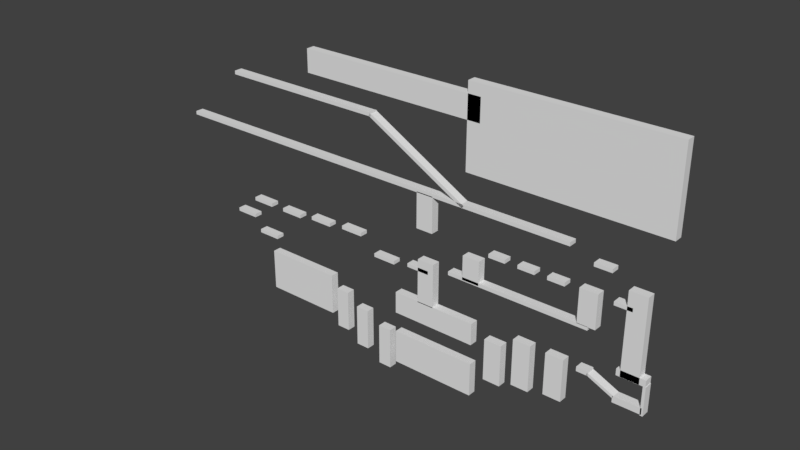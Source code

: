 # Source: level1_test1.blend  (saved by Blender 2.79.0; exported with 4.5.12 LTS)
import bpy
from mathutils import Matrix  # noqa: F401  (used for matrix-valued properties, if any)

bpy.ops.wm.read_factory_settings(use_empty=True)
scene = bpy.context.scene
scene.name = 'Scene'

# ---- collections
col_collection_1 = bpy.data.collections.new('Collection 1'); scene.collection.children.link(col_collection_1)

# ---- world
world_world = bpy.data.worlds.new('World'); scene.world = world_world
world_world.color = (0.05088, 0.05088, 0.05088)
world_world.use_sun_shadow = False
world_world.sun_shadow_jitter_overblur = 0.0
world_world.cycles.sampling_method = 'MANUAL'

# ---- meshes
me_cube_001 = bpy.data.meshes.new('Cube.001')
me_cube_001.from_pydata([(-1.0, -1.0, -1.0), (-1.0, -1.0, 1.0), (-1.0, 1.0, -1.0), (-1.0, 1.0, 1.0), (1.0, -1.0, -1.0), (1.0, -1.0, 1.0), (1.0, 1.0, -1.0), (1.0, 1.0, 1.0)], [], [(0, 1, 3, 2), (2, 3, 7, 6), (6, 7, 5, 4), (4, 5, 1, 0), (2, 6, 4, 0), (7, 3, 1, 5)])
me_cube_001.use_remesh_preserve_volume = False
me_cube_001.use_remesh_preserve_attributes = False
me_cube_001.use_mirror_vertex_groups = False
me_cube_001.update()
me_cube_002 = bpy.data.meshes.new('Cube.002')
me_cube_002.from_pydata([(-1.0, -1.0, -1.0), (-1.0, -1.0, 1.0), (-1.0, 1.0, -1.0), (-1.0, 1.0, 1.0), (1.0, -1.0, -1.0), (1.0, -1.0, 1.0), (1.0, 1.0, -1.0), (1.0, 1.0, 1.0)], [], [(0, 1, 3, 2), (2, 3, 7, 6), (6, 7, 5, 4), (4, 5, 1, 0), (2, 6, 4, 0), (7, 3, 1, 5)])
me_cube_002.use_remesh_preserve_volume = False
me_cube_002.use_remesh_preserve_attributes = False
me_cube_002.use_mirror_vertex_groups = False
me_cube_002.update()
me_cube_003 = bpy.data.meshes.new('Cube.003')
me_cube_003.from_pydata([(-1.0, -1.0, -1.0), (-1.0, -1.0, 1.0), (-1.0, 1.0, -1.0), (-1.0, 1.0, 1.0), (1.0, -1.0, -1.0), (1.0, -1.0, 1.0), (1.0, 1.0, -1.0), (1.0, 1.0, 1.0)], [], [(0, 1, 3, 2), (2, 3, 7, 6), (6, 7, 5, 4), (4, 5, 1, 0), (2, 6, 4, 0), (7, 3, 1, 5)])
me_cube_003.use_remesh_preserve_volume = False
me_cube_003.use_remesh_preserve_attributes = False
me_cube_003.use_mirror_vertex_groups = False
me_cube_003.update()
me_cube_004 = bpy.data.meshes.new('Cube.004')
me_cube_004.from_pydata([(-1.0, -1.0, -1.0), (-1.0, -1.0, 1.0), (-1.0, 1.0, -1.0), (-1.0, 1.0, 1.0), (1.0, -1.0, -1.0), (1.0, -1.0, 1.0), (1.0, 1.0, -1.0), (1.0, 1.0, 1.0)], [], [(0, 1, 3, 2), (2, 3, 7, 6), (6, 7, 5, 4), (4, 5, 1, 0), (2, 6, 4, 0), (7, 3, 1, 5)])
me_cube_004.use_remesh_preserve_volume = False
me_cube_004.use_remesh_preserve_attributes = False
me_cube_004.use_mirror_vertex_groups = False
me_cube_004.update()
me_cube_005 = bpy.data.meshes.new('Cube.005')
me_cube_005.from_pydata([(-1.0, -1.0, -1.0), (-1.0, -1.0, 1.0), (-1.0, 1.0, -1.0), (-1.0, 1.0, 1.0), (1.0, -1.0, -1.0), (1.0, -1.0, 1.0), (1.0, 1.0, -1.0), (1.0, 1.0, 1.0)], [], [(0, 1, 3, 2), (2, 3, 7, 6), (6, 7, 5, 4), (4, 5, 1, 0), (2, 6, 4, 0), (7, 3, 1, 5)])
me_cube_005.use_remesh_preserve_volume = False
me_cube_005.use_remesh_preserve_attributes = False
me_cube_005.use_mirror_vertex_groups = False
me_cube_005.update()
me_cube_006 = bpy.data.meshes.new('Cube.006')
me_cube_006.from_pydata([(-1.0, -1.0, -1.0), (-1.0, -1.0, 1.0), (-1.0, 1.0, -1.0), (-1.0, 1.0, 1.0), (1.0, -1.0, -1.0), (1.0, -1.0, 1.0), (1.0, 1.0, -1.0), (1.0, 1.0, 1.0)], [], [(0, 1, 3, 2), (2, 3, 7, 6), (6, 7, 5, 4), (4, 5, 1, 0), (2, 6, 4, 0), (7, 3, 1, 5)])
me_cube_006.use_remesh_preserve_volume = False
me_cube_006.use_remesh_preserve_attributes = False
me_cube_006.use_mirror_vertex_groups = False
me_cube_006.update()
me_cube_007 = bpy.data.meshes.new('Cube.007')
me_cube_007.from_pydata([(-1.0, -1.0, -1.0), (-1.0, -1.0, 1.0), (-1.0, 1.0, -1.0), (-1.0, 1.0, 1.0), (1.0, -1.0, -1.0), (1.0, -1.0, 1.0), (1.0, 1.0, -1.0), (1.0, 1.0, 1.0)], [], [(0, 1, 3, 2), (2, 3, 7, 6), (6, 7, 5, 4), (4, 5, 1, 0), (2, 6, 4, 0), (7, 3, 1, 5)])
me_cube_007.use_remesh_preserve_volume = False
me_cube_007.use_remesh_preserve_attributes = False
me_cube_007.use_mirror_vertex_groups = False
me_cube_007.update()
me_cube_008 = bpy.data.meshes.new('Cube.008')
me_cube_008.from_pydata([(-1.0, -1.0, -1.0), (-1.0, -1.0, 1.0), (-1.0, 1.0, -1.0), (-1.0, 1.0, 1.0), (1.0, -1.0, -1.0), (1.0, -1.0, 1.0), (1.0, 1.0, -1.0), (1.0, 1.0, 1.0)], [], [(0, 1, 3, 2), (2, 3, 7, 6), (6, 7, 5, 4), (4, 5, 1, 0), (2, 6, 4, 0), (7, 3, 1, 5)])
me_cube_008.use_remesh_preserve_volume = False
me_cube_008.use_remesh_preserve_attributes = False
me_cube_008.use_mirror_vertex_groups = False
me_cube_008.update()
me_cube_009 = bpy.data.meshes.new('Cube.009')
me_cube_009.from_pydata([(-1.0, -1.0, -1.0), (-1.0, -1.0, 1.0), (-1.0, 1.0, -1.0), (-1.0, 1.0, 1.0), (1.0, -1.0, -1.0), (1.0, -1.0, 1.0), (1.0, 1.0, -1.0), (1.0, 1.0, 1.0)], [], [(0, 1, 3, 2), (2, 3, 7, 6), (6, 7, 5, 4), (4, 5, 1, 0), (2, 6, 4, 0), (7, 3, 1, 5)])
me_cube_009.use_remesh_preserve_volume = False
me_cube_009.use_remesh_preserve_attributes = False
me_cube_009.use_mirror_vertex_groups = False
me_cube_009.update()
me_cube_011 = bpy.data.meshes.new('Cube.011')
me_cube_011.from_pydata([(-1.0, -1.0, -1.0), (-1.0, -1.0, 1.0), (-1.0, 1.0, -1.0), (-1.0, 1.0, 1.0), (1.0, -1.0, -1.0), (1.0, -1.0, 1.0), (1.0, 1.0, -1.0), (1.0, 1.0, 1.0)], [], [(0, 1, 3, 2), (2, 3, 7, 6), (6, 7, 5, 4), (4, 5, 1, 0), (2, 6, 4, 0), (7, 3, 1, 5)])
me_cube_011.use_remesh_preserve_volume = False
me_cube_011.use_remesh_preserve_attributes = False
me_cube_011.use_mirror_vertex_groups = False
me_cube_011.update()
me_cube_013 = bpy.data.meshes.new('Cube.013')
me_cube_013.from_pydata([(-1.0, -1.0, -1.0), (-1.0, -1.0, 1.0), (-1.0, 1.0, -1.0), (-1.0, 1.0, 1.0), (1.0, -1.0, -1.0), (1.0, -1.0, 1.0), (1.0, 1.0, -1.0), (1.0, 1.0, 1.0)], [], [(0, 1, 3, 2), (2, 3, 7, 6), (6, 7, 5, 4), (4, 5, 1, 0), (2, 6, 4, 0), (7, 3, 1, 5)])
me_cube_013.use_remesh_preserve_volume = False
me_cube_013.use_remesh_preserve_attributes = False
me_cube_013.use_mirror_vertex_groups = False
me_cube_013.update()
me_cube_014 = bpy.data.meshes.new('Cube.014')
me_cube_014.from_pydata([(-1.0, -1.0, -1.0), (-1.0, -1.0, 1.0), (-1.0, 1.0, -1.0), (-1.0, 1.0, 1.0), (1.0, -1.0, -1.0), (1.0, -1.0, 1.0), (1.0, 1.0, -1.0), (1.0, 1.0, 1.0)], [], [(0, 1, 3, 2), (2, 3, 7, 6), (6, 7, 5, 4), (4, 5, 1, 0), (2, 6, 4, 0), (7, 3, 1, 5)])
me_cube_014.use_remesh_preserve_volume = False
me_cube_014.use_remesh_preserve_attributes = False
me_cube_014.use_mirror_vertex_groups = False
me_cube_014.update()
me_cube_015 = bpy.data.meshes.new('Cube.015')
me_cube_015.from_pydata([(-1.0, -1.0, -1.0), (-1.0, -1.0, 1.0), (-1.0, 1.0, -1.0), (-1.0, 1.0, 1.0), (1.0, -1.0, -1.0), (1.0, -1.0, 1.0), (1.0, 1.0, -1.0), (1.0, 1.0, 1.0)], [], [(0, 1, 3, 2), (2, 3, 7, 6), (6, 7, 5, 4), (4, 5, 1, 0), (2, 6, 4, 0), (7, 3, 1, 5)])
me_cube_015.use_remesh_preserve_volume = False
me_cube_015.use_remesh_preserve_attributes = False
me_cube_015.use_mirror_vertex_groups = False
me_cube_015.update()
me_cube_016 = bpy.data.meshes.new('Cube.016')
me_cube_016.from_pydata([(-1.0, -1.0, -1.0), (-1.0, -1.0, 1.0), (-1.0, 1.0, -1.0), (-1.0, 1.0, 1.0), (1.0, -1.0, -1.0), (1.0, -1.0, 1.0), (1.0, 1.0, -1.0), (1.0, 1.0, 1.0)], [], [(0, 1, 3, 2), (2, 3, 7, 6), (6, 7, 5, 4), (4, 5, 1, 0), (2, 6, 4, 0), (7, 3, 1, 5)])
me_cube_016.use_remesh_preserve_volume = False
me_cube_016.use_remesh_preserve_attributes = False
me_cube_016.use_mirror_vertex_groups = False
me_cube_016.update()
me_cube_018 = bpy.data.meshes.new('Cube.018')
me_cube_018.from_pydata([(-1.0, -1.0, -1.0), (-1.0, -1.0, 1.0), (-1.0, 1.0, -1.0), (-1.0, 1.0, 1.0), (1.0, -1.0, -1.0), (1.0, -1.0, 1.0), (1.0, 1.0, -1.0), (1.0, 1.0, 1.0)], [], [(0, 1, 3, 2), (2, 3, 7, 6), (6, 7, 5, 4), (4, 5, 1, 0), (2, 6, 4, 0), (7, 3, 1, 5)])
me_cube_018.use_remesh_preserve_volume = False
me_cube_018.use_remesh_preserve_attributes = False
me_cube_018.use_mirror_vertex_groups = False
me_cube_018.update()
me_cube_019 = bpy.data.meshes.new('Cube.019')
me_cube_019.from_pydata([(-1.0, -1.0, -1.0), (-1.0, -1.0, 1.0), (-1.0, 1.0, -1.0), (-1.0, 1.0, 1.0), (1.0, -1.0, -1.0), (1.0, -1.0, 1.0), (1.0, 1.0, -1.0), (1.0, 1.0, 1.0)], [], [(0, 1, 3, 2), (2, 3, 7, 6), (6, 7, 5, 4), (4, 5, 1, 0), (2, 6, 4, 0), (7, 3, 1, 5)])
me_cube_019.use_remesh_preserve_volume = False
me_cube_019.use_remesh_preserve_attributes = False
me_cube_019.use_mirror_vertex_groups = False
me_cube_019.update()
me_cube_020 = bpy.data.meshes.new('Cube.020')
me_cube_020.from_pydata([(-1.0, -1.0, -1.0), (-1.0, -1.0, 1.0), (-1.0, 1.0, -1.0), (-1.0, 1.0, 1.0), (1.0, -1.0, -1.0), (1.0, -1.0, 1.0), (1.0, 1.0, -1.0), (1.0, 1.0, 1.0)], [], [(0, 1, 3, 2), (2, 3, 7, 6), (6, 7, 5, 4), (4, 5, 1, 0), (2, 6, 4, 0), (7, 3, 1, 5)])
me_cube_020.use_remesh_preserve_volume = False
me_cube_020.use_remesh_preserve_attributes = False
me_cube_020.use_mirror_vertex_groups = False
me_cube_020.update()
me_cube_021 = bpy.data.meshes.new('Cube.021')
me_cube_021.from_pydata([(-1.0, -1.0, -1.0), (-1.0, -1.0, 1.0), (-1.0, 1.0, -1.0), (-1.0, 1.0, 1.0), (1.0, -1.0, -1.0), (1.0, -1.0, 1.0), (1.0, 1.0, -1.0), (1.0, 1.0, 1.0)], [], [(0, 1, 3, 2), (2, 3, 7, 6), (6, 7, 5, 4), (4, 5, 1, 0), (2, 6, 4, 0), (7, 3, 1, 5)])
me_cube_021.use_remesh_preserve_volume = False
me_cube_021.use_remesh_preserve_attributes = False
me_cube_021.use_mirror_vertex_groups = False
me_cube_021.update()
me_cube_022 = bpy.data.meshes.new('Cube.022')
me_cube_022.from_pydata([(-1.0, -1.0, -1.0), (-1.0, -1.0, 1.0), (-1.0, 1.0, -1.0), (-1.0, 1.0, 1.0), (1.0, -1.0, -1.0), (1.0, -1.0, 1.0), (1.0, 1.0, -1.0), (1.0, 1.0, 1.0)], [], [(0, 1, 3, 2), (2, 3, 7, 6), (6, 7, 5, 4), (4, 5, 1, 0), (2, 6, 4, 0), (7, 3, 1, 5)])
me_cube_022.use_remesh_preserve_volume = False
me_cube_022.use_remesh_preserve_attributes = False
me_cube_022.use_mirror_vertex_groups = False
me_cube_022.update()
me_cube_023 = bpy.data.meshes.new('Cube.023')
me_cube_023.from_pydata([(-1.0, -1.0, -1.0), (-1.0, -1.0, 1.0), (-1.0, 1.0, -1.0), (-1.0, 1.0, 1.0), (1.0, -1.0, -1.0), (1.0, -1.0, 1.0), (1.0, 1.0, -1.0), (1.0, 1.0, 1.0)], [], [(0, 1, 3, 2), (2, 3, 7, 6), (6, 7, 5, 4), (4, 5, 1, 0), (2, 6, 4, 0), (7, 3, 1, 5)])
me_cube_023.use_remesh_preserve_volume = False
me_cube_023.use_remesh_preserve_attributes = False
me_cube_023.use_mirror_vertex_groups = False
me_cube_023.update()
me_cube_024 = bpy.data.meshes.new('Cube.024')
me_cube_024.from_pydata([(-1.0, -1.0, -1.0), (-1.0, -1.0, 1.0), (-1.0, 1.0, -1.0), (-1.0, 1.0, 1.0), (1.0, -1.0, -1.0), (1.0, -1.0, 1.0), (1.0, 1.0, -1.0), (1.0, 1.0, 1.0)], [], [(0, 1, 3, 2), (2, 3, 7, 6), (6, 7, 5, 4), (4, 5, 1, 0), (2, 6, 4, 0), (7, 3, 1, 5)])
me_cube_024.use_remesh_preserve_volume = False
me_cube_024.use_remesh_preserve_attributes = False
me_cube_024.use_mirror_vertex_groups = False
me_cube_024.update()
me_cube_025 = bpy.data.meshes.new('Cube.025')
me_cube_025.from_pydata([(-1.0, -1.0, -1.0), (-1.0, -1.0, 1.0), (-1.0, 1.0, -1.0), (-1.0, 1.0, 1.0), (1.0, -1.0, -1.0), (1.0, -1.0, 1.0), (1.0, 1.0, -1.0), (1.0, 1.0, 1.0)], [], [(0, 1, 3, 2), (2, 3, 7, 6), (6, 7, 5, 4), (4, 5, 1, 0), (2, 6, 4, 0), (7, 3, 1, 5)])
me_cube_025.use_remesh_preserve_volume = False
me_cube_025.use_remesh_preserve_attributes = False
me_cube_025.use_mirror_vertex_groups = False
me_cube_025.update()
me_cube_026 = bpy.data.meshes.new('Cube.026')
me_cube_026.from_pydata([(-1.0, -1.0, -1.0), (-1.0, -1.0, 1.0), (-1.0, 1.0, -1.0), (-1.0, 1.0, 1.0), (1.0, -1.0, -1.0), (1.0, -1.0, 1.0), (1.0, 1.0, -1.0), (1.0, 1.0, 1.0)], [], [(0, 1, 3, 2), (2, 3, 7, 6), (6, 7, 5, 4), (4, 5, 1, 0), (2, 6, 4, 0), (7, 3, 1, 5)])
me_cube_026.use_remesh_preserve_volume = False
me_cube_026.use_remesh_preserve_attributes = False
me_cube_026.use_mirror_vertex_groups = False
me_cube_026.update()
me_cube_027 = bpy.data.meshes.new('Cube.027')
me_cube_027.from_pydata([(-1.0, -1.0, -1.0), (-1.0, -1.0, 1.0), (-1.0, 1.0, -1.0), (-1.0, 1.0, 1.0), (1.0, -1.0, -1.0), (1.0, -1.0, 1.0), (1.0, 1.0, -1.0), (1.0, 1.0, 1.0)], [], [(0, 1, 3, 2), (2, 3, 7, 6), (6, 7, 5, 4), (4, 5, 1, 0), (2, 6, 4, 0), (7, 3, 1, 5)])
me_cube_027.use_remesh_preserve_volume = False
me_cube_027.use_remesh_preserve_attributes = False
me_cube_027.use_mirror_vertex_groups = False
me_cube_027.update()
me_cube_028 = bpy.data.meshes.new('Cube.028')
me_cube_028.from_pydata([(-1.0, -1.0, -1.0), (-1.0, -1.0, 1.0), (-1.0, 1.0, -1.0), (-1.0, 1.0, 1.0), (1.0, -1.0, -1.0), (1.0, -1.0, 1.0), (1.0, 1.0, -1.0), (1.0, 1.0, 1.0)], [], [(0, 1, 3, 2), (2, 3, 7, 6), (6, 7, 5, 4), (4, 5, 1, 0), (2, 6, 4, 0), (7, 3, 1, 5)])
me_cube_028.use_remesh_preserve_volume = False
me_cube_028.use_remesh_preserve_attributes = False
me_cube_028.use_mirror_vertex_groups = False
me_cube_028.update()
me_cube_029 = bpy.data.meshes.new('Cube.029')
me_cube_029.from_pydata([(-1.0, -1.0, -1.0), (-1.0, -1.0, 1.0), (-1.0, 1.0, -1.0), (-1.0, 1.0, 1.0), (1.0, -1.0, -1.0), (1.0, -1.0, 1.0), (1.0, 1.0, -1.0), (1.0, 1.0, 1.0)], [], [(0, 1, 3, 2), (2, 3, 7, 6), (6, 7, 5, 4), (4, 5, 1, 0), (2, 6, 4, 0), (7, 3, 1, 5)])
me_cube_029.use_remesh_preserve_volume = False
me_cube_029.use_remesh_preserve_attributes = False
me_cube_029.use_mirror_vertex_groups = False
me_cube_029.update()
me_cube_030 = bpy.data.meshes.new('Cube.030')
me_cube_030.from_pydata([(-1.0, -1.0, -1.0), (-1.0, -1.0, 1.0), (-1.0, 1.0, -1.0), (-1.0, 1.0, 1.0), (1.0, -1.0, -1.0), (1.0, -1.0, 1.0), (1.0, 1.0, -1.0), (1.0, 1.0, 1.0)], [], [(0, 1, 3, 2), (2, 3, 7, 6), (6, 7, 5, 4), (4, 5, 1, 0), (2, 6, 4, 0), (7, 3, 1, 5)])
me_cube_030.use_remesh_preserve_volume = False
me_cube_030.use_remesh_preserve_attributes = False
me_cube_030.use_mirror_vertex_groups = False
me_cube_030.update()
me_cube_031 = bpy.data.meshes.new('Cube.031')
me_cube_031.from_pydata([(-1.0, -1.0, -1.0), (-1.0, -1.0, 1.0), (-1.0, 1.0, -1.0), (-1.0, 1.0, 1.0), (1.0, -1.0, -1.0), (1.0, -1.0, 1.0), (1.0, 1.0, -1.0), (1.0, 1.0, 1.0)], [], [(0, 1, 3, 2), (2, 3, 7, 6), (6, 7, 5, 4), (4, 5, 1, 0), (2, 6, 4, 0), (7, 3, 1, 5)])
me_cube_031.use_remesh_preserve_volume = False
me_cube_031.use_remesh_preserve_attributes = False
me_cube_031.use_mirror_vertex_groups = False
me_cube_031.update()
me_cube_032 = bpy.data.meshes.new('Cube.032')
me_cube_032.from_pydata([(-1.0, -1.0, -1.0), (-1.0, -1.0, 1.0), (-1.0, 1.0, -1.0), (-1.0, 1.0, 1.0), (1.0, -1.0, -1.0), (1.0, -1.0, 1.0), (1.0, 1.0, -1.0), (1.0, 1.0, 1.0)], [], [(0, 1, 3, 2), (2, 3, 7, 6), (6, 7, 5, 4), (4, 5, 1, 0), (2, 6, 4, 0), (7, 3, 1, 5)])
me_cube_032.use_remesh_preserve_volume = False
me_cube_032.use_remesh_preserve_attributes = False
me_cube_032.use_mirror_vertex_groups = False
me_cube_032.update()
me_cube_033 = bpy.data.meshes.new('Cube.033')
me_cube_033.from_pydata([(-1.0, -1.0, -1.0), (-1.0, -1.0, 1.0), (-1.0, 1.0, -1.0), (-1.0, 1.0, 1.0), (1.0, -1.0, -1.0), (1.0, -1.0, 1.0), (1.0, 1.0, -1.0), (1.0, 1.0, 1.0)], [], [(0, 1, 3, 2), (2, 3, 7, 6), (6, 7, 5, 4), (4, 5, 1, 0), (2, 6, 4, 0), (7, 3, 1, 5)])
me_cube_033.use_remesh_preserve_volume = False
me_cube_033.use_remesh_preserve_attributes = False
me_cube_033.use_mirror_vertex_groups = False
me_cube_033.update()
me_cube_034 = bpy.data.meshes.new('Cube.034')
me_cube_034.from_pydata([(-1.0, -1.0, -1.0), (-1.0, -1.0, 1.0), (-1.0, 1.0, -1.0), (-1.0, 1.0, 1.0), (1.0, -1.0, -1.0), (1.0, -1.0, 1.0), (1.0, 1.0, -1.0), (1.0, 1.0, 1.0)], [], [(0, 1, 3, 2), (2, 3, 7, 6), (6, 7, 5, 4), (4, 5, 1, 0), (2, 6, 4, 0), (7, 3, 1, 5)])
me_cube_034.use_remesh_preserve_volume = False
me_cube_034.use_remesh_preserve_attributes = False
me_cube_034.use_mirror_vertex_groups = False
me_cube_034.update()
me_cube_038 = bpy.data.meshes.new('Cube.038')
me_cube_038.from_pydata([(-1.0, -1.0, -1.0), (-1.0, -1.0, 1.0), (-1.0, 1.0, -1.0), (-1.0, 1.0, 1.0), (1.0, -1.0, -1.0), (1.0, -1.0, 1.0), (1.0, 1.0, -1.0), (1.0, 1.0, 1.0)], [], [(0, 1, 3, 2), (2, 3, 7, 6), (6, 7, 5, 4), (4, 5, 1, 0), (2, 6, 4, 0), (7, 3, 1, 5)])
me_cube_038.use_remesh_preserve_volume = False
me_cube_038.use_remesh_preserve_attributes = False
me_cube_038.use_mirror_vertex_groups = False
me_cube_038.update()
me_cube_039 = bpy.data.meshes.new('Cube.039')
me_cube_039.from_pydata([(-1.0, -1.0, -1.0), (-1.0, -1.0, 1.0), (-1.0, 1.0, -1.0), (-1.0, 1.0, 1.0), (1.0, -1.0, -1.0), (1.0, -1.0, 1.0), (1.0, 1.0, -1.0), (1.0, 1.0, 1.0)], [], [(0, 1, 3, 2), (2, 3, 7, 6), (6, 7, 5, 4), (4, 5, 1, 0), (2, 6, 4, 0), (7, 3, 1, 5)])
me_cube_039.use_remesh_preserve_volume = False
me_cube_039.use_remesh_preserve_attributes = False
me_cube_039.use_mirror_vertex_groups = False
me_cube_039.update()
me_cube_040 = bpy.data.meshes.new('Cube.040')
me_cube_040.from_pydata([(-1.0, -1.0, -1.0), (-1.0, -1.0, 1.0), (-1.0, 1.0, -1.0), (-1.0, 1.0, 1.0), (1.0, -1.0, -1.0), (1.0, -1.0, 1.0), (1.0, 1.0, -1.0), (1.0, 1.0, 1.0)], [], [(0, 1, 3, 2), (2, 3, 7, 6), (6, 7, 5, 4), (4, 5, 1, 0), (2, 6, 4, 0), (7, 3, 1, 5)])
me_cube_040.use_remesh_preserve_volume = False
me_cube_040.use_remesh_preserve_attributes = False
me_cube_040.use_mirror_vertex_groups = False
me_cube_040.update()
me_cube_041 = bpy.data.meshes.new('Cube.041')
me_cube_041.from_pydata([(-1.0, -1.0, -1.0), (-1.0, -1.0, 1.0), (-1.0, 1.0, -1.0), (-1.0, 1.0, 1.0), (1.0, -1.0, -1.0), (1.0, -1.0, 1.0), (1.0, 1.0, -1.0), (1.0, 1.0, 1.0)], [], [(0, 1, 3, 2), (2, 3, 7, 6), (6, 7, 5, 4), (4, 5, 1, 0), (2, 6, 4, 0), (7, 3, 1, 5)])
me_cube_041.use_remesh_preserve_volume = False
me_cube_041.use_remesh_preserve_attributes = False
me_cube_041.use_mirror_vertex_groups = False
me_cube_041.update()
me_cube_042 = bpy.data.meshes.new('Cube.042')
me_cube_042.from_pydata([(-1.0, -1.0, -1.0), (-1.0, -1.0, 1.0), (-1.0, 1.0, -1.0), (-1.0, 1.0, 1.0), (1.0, -1.0, -1.0), (1.0, -1.0, 1.0), (1.0, 1.0, -1.0), (1.0, 1.0, 1.0)], [], [(0, 1, 3, 2), (2, 3, 7, 6), (6, 7, 5, 4), (4, 5, 1, 0), (2, 6, 4, 0), (7, 3, 1, 5)])
me_cube_042.use_remesh_preserve_volume = False
me_cube_042.use_remesh_preserve_attributes = False
me_cube_042.use_mirror_vertex_groups = False
me_cube_042.update()
me_cube_043 = bpy.data.meshes.new('Cube.043')
me_cube_043.from_pydata([(-1.0, -1.0, -1.0), (-1.0, -1.0, 1.0), (-1.0, 1.0, -1.0), (-1.0, 1.0, 1.0), (1.0, -1.0, -1.0), (1.0, -1.0, 1.0), (1.0, 1.0, -1.0), (1.0, 1.0, 1.0)], [], [(0, 1, 3, 2), (2, 3, 7, 6), (6, 7, 5, 4), (4, 5, 1, 0), (2, 6, 4, 0), (7, 3, 1, 5)])
me_cube_043.use_remesh_preserve_volume = False
me_cube_043.use_remesh_preserve_attributes = False
me_cube_043.use_mirror_vertex_groups = False
me_cube_043.update()
me_cube_044 = bpy.data.meshes.new('Cube.044')
me_cube_044.from_pydata([(-1.0, -1.0, -1.0), (-1.0, -1.0, 1.0), (-1.0, 1.0, -1.0), (-1.0, 1.0, 1.0), (1.0, -1.0, -1.0), (1.0, -1.0, 1.0), (1.0, 1.0, -1.0), (1.0, 1.0, 1.0)], [], [(0, 1, 3, 2), (2, 3, 7, 6), (6, 7, 5, 4), (4, 5, 1, 0), (2, 6, 4, 0), (7, 3, 1, 5)])
me_cube_044.use_remesh_preserve_volume = False
me_cube_044.use_remesh_preserve_attributes = False
me_cube_044.use_mirror_vertex_groups = False
me_cube_044.update()

# ---- objects
ob_cube = bpy.data.objects.new('Cube', me_cube_001)
ob_cube_001 = bpy.data.objects.new('Cube.001', me_cube_002)
ob_cube_002 = bpy.data.objects.new('Cube.002', me_cube_003)
ob_cube_003 = bpy.data.objects.new('Cube.003', me_cube_004)
ob_cube_004 = bpy.data.objects.new('Cube.004', me_cube_005)
ob_cube_005 = bpy.data.objects.new('Cube.005', me_cube_006)
ob_cube_006 = bpy.data.objects.new('Cube.006', me_cube_007)
ob_cube_007 = bpy.data.objects.new('Cube.007', me_cube_008)
ob_cube_008 = bpy.data.objects.new('Cube.008', me_cube_009)
ob_cube_009 = bpy.data.objects.new('Cube.009', me_cube_011)
ob_cube_011 = bpy.data.objects.new('Cube.011', me_cube_013)
ob_cube_010 = bpy.data.objects.new('Cube.010', me_cube_014)
ob_cube_012 = bpy.data.objects.new('Cube.012', me_cube_015)
ob_cube_013 = bpy.data.objects.new('Cube.013', me_cube_016)
ob_cube_014 = bpy.data.objects.new('Cube.014', me_cube_018)
ob_cube_015 = bpy.data.objects.new('Cube.015', me_cube_019)
ob_cube_016 = bpy.data.objects.new('Cube.016', me_cube_020)
ob_cube_017 = bpy.data.objects.new('Cube.017', me_cube_021)
ob_cube_018 = bpy.data.objects.new('Cube.018', me_cube_022)
ob_cube_019 = bpy.data.objects.new('Cube.019', me_cube_023)
ob_cube_020 = bpy.data.objects.new('Cube.020', me_cube_024)
ob_cube_021 = bpy.data.objects.new('Cube.021', me_cube_025)
ob_cube_022 = bpy.data.objects.new('Cube.022', me_cube_026)
ob_cube_023 = bpy.data.objects.new('Cube.023', me_cube_027)
ob_cube_024 = bpy.data.objects.new('Cube.024', me_cube_028)
ob_cube_025 = bpy.data.objects.new('Cube.025', me_cube_029)
ob_cube_026 = bpy.data.objects.new('Cube.026', me_cube_030)
ob_cube_027 = bpy.data.objects.new('Cube.027', me_cube_031)
ob_cube_028 = bpy.data.objects.new('Cube.028', me_cube_032)
ob_cube_029 = bpy.data.objects.new('Cube.029', me_cube_033)
ob_cube_030 = bpy.data.objects.new('Cube.030', me_cube_034)
ob_cube_032 = bpy.data.objects.new('Cube.032', me_cube_038)
ob_cube_033 = bpy.data.objects.new('Cube.033', me_cube_039)
ob_cube_034 = bpy.data.objects.new('Cube.034', me_cube_040)
ob_cube_035 = bpy.data.objects.new('Cube.035', me_cube_041)
ob_cube_036 = bpy.data.objects.new('Cube.036', me_cube_042)
ob_cube_037 = bpy.data.objects.new('Cube.037', me_cube_043)
ob_cube_038 = bpy.data.objects.new('Cube.038', me_cube_044)

# ---- transforms, parenting, visibility, modifiers, constraints
ob_cube.location = (65.21, -0.9832, -4.31)
ob_cube.scale = (3.199, 1.0, 0.7582)
ob_cube.lineart.crease_threshold = 0.0
ob_cube_001.location = (65.46, -0.9832, 2.158)
ob_cube_001.scale = (3.199, 1.0, 0.7582)
ob_cube_001.lineart.crease_threshold = 0.0
ob_cube_002.location = (68.44, -0.9832, -1.947)
ob_cube_002.scale = (0.3208, 1.0, 3.349)
ob_cube_002.lineart.crease_threshold = 0.0
ob_cube_003.location = (59.11, -0.9832, -2.444)
ob_cube_003.rotation_euler = (1.891e-07, -1.142, -2.943e-07)
ob_cube_003.scale = (0.3208, 1.0, 3.349)
ob_cube_003.lineart.crease_threshold = 0.0
ob_cube_004.location = (55.01, -0.9832, -0.9515)
ob_cube_004.scale = (1.365, 1.0, 0.5242)
ob_cube_004.lineart.crease_threshold = 0.0
ob_cube_005.location = (48.54, -0.9832, -5.305)
ob_cube_005.scale = (2.107, 1.0, 5.03)
ob_cube_005.lineart.crease_threshold = 0.0
ob_cube_006.location = (40.71, -0.9832, -5.926)
ob_cube_006.scale = (2.107, 1.0, 5.599)
ob_cube_006.lineart.crease_threshold = 0.0
ob_cube_007.location = (33.62, -0.9832, -8.29)
ob_cube_007.scale = (2.107, 1.0, 5.03)
ob_cube_007.lineart.crease_threshold = 0.0
ob_cube_008.location = (17.7, -0.9832, -3.563)
ob_cube_008.scale = (10.35, 1.0, 2.631)
ob_cube_008.lineart.crease_threshold = 0.0
ob_cube_009.location = (17.7, -0.9832, -15.13)
ob_cube_009.scale = (10.35, 1.0, 4.059)
ob_cube_009.lineart.crease_threshold = 0.0
ob_cube_011.location = (4.017, -0.9832, -16.62)
ob_cube_011.scale = (1.626, 1.0, 5.03)
ob_cube_011.lineart.crease_threshold = 0.0
ob_cube_010.location = (-2.7, -0.9832, -14.26)
ob_cube_010.scale = (1.626, 1.0, 5.03)
ob_cube_010.lineart.crease_threshold = 0.0
ob_cube_012.location = (-8.67, -0.9832, -11.65)
ob_cube_012.scale = (1.626, 1.0, 5.03)
ob_cube_012.lineart.crease_threshold = 0.0
ob_cube_013.location = (-21.48, -0.9832, -8.911)
ob_cube_013.scale = (9.505, 1.0, 5.03)
ob_cube_013.lineart.crease_threshold = 0.0
ob_cube_014.location = (-32.36, -0.9832, 0.2093)
ob_cube_014.scale = (2.814, 1.0, 0.4314)
ob_cube_014.lineart.crease_threshold = 0.0
ob_cube_015.location = (-39.62, -0.9832, 3.733)
ob_cube_015.scale = (2.814, 1.0, 0.4314)
ob_cube_015.lineart.crease_threshold = 0.0
ob_cube_016.location = (-33.61, -0.9832, 8.397)
ob_cube_016.scale = (2.814, 1.0, 0.4314)
ob_cube_016.lineart.crease_threshold = 0.0
ob_cube_017.location = (-24.28, -0.9832, 8.397)
ob_cube_017.scale = (2.814, 1.0, 0.4314)
ob_cube_017.lineart.crease_threshold = 0.0
ob_cube_018.location = (-14.95, -0.9832, 9.226)
ob_cube_018.scale = (2.814, 1.0, 0.4314)
ob_cube_018.lineart.crease_threshold = 0.0
ob_cube_019.location = (-5.519, -0.9832, 9.952)
ob_cube_019.scale = (2.814, 1.0, 0.4314)
ob_cube_019.lineart.crease_threshold = 0.0
ob_cube_020.location = (4.017, -0.9832, 6.221)
ob_cube_020.scale = (2.814, 1.0, 0.4314)
ob_cube_020.lineart.crease_threshold = 0.0
ob_cube_021.location = (13.45, -0.9832, 7.05)
ob_cube_021.scale = (2.814, 1.0, 0.4314)
ob_cube_021.lineart.crease_threshold = 0.0
ob_cube_022.location = (38.49, -0.9832, 9.019)
ob_cube_022.scale = (16.86, 1.0, 0.4314)
ob_cube_022.lineart.crease_threshold = 0.0
ob_cube_023.location = (65.21, -0.9832, 10.95)
ob_cube_023.scale = (2.069, 1.0, 9.572)
ob_cube_023.lineart.crease_threshold = 0.0
ob_cube_024.location = (54.95, -0.9832, 13.33)
ob_cube_024.scale = (2.069, 1.0, 3.973)
ob_cube_024.lineart.crease_threshold = 0.0
ob_cube_025.location = (27.38, -0.9832, 11.67)
ob_cube_025.scale = (2.069, 1.0, 2.858)
ob_cube_025.lineart.crease_threshold = 0.0
ob_cube_026.location = (40.71, -0.9832, 16.69)
ob_cube_026.scale = (2.001, 1.0, 0.4314)
ob_cube_026.lineart.crease_threshold = 0.0
ob_cube_027.location = (33.66, -0.9832, 16.69)
ob_cube_027.scale = (2.001, 1.0, 0.4314)
ob_cube_027.lineart.crease_threshold = 0.0
ob_cube_028.location = (47.65, -0.9832, 16.69)
ob_cube_028.scale = (2.001, 1.0, 0.4314)
ob_cube_028.lineart.crease_threshold = 0.0
ob_cube_029.location = (62.37, -0.9832, 16.69)
ob_cube_029.scale = (2.001, 1.0, 0.4314)
ob_cube_029.lineart.crease_threshold = 0.0
ob_cube_030.location = (57.5, -0.9832, 23.22)
ob_cube_030.scale = (2.001, 1.0, 0.4314)
ob_cube_030.lineart.crease_threshold = 0.0
ob_cube_032.location = (-2.687, -0.9832, 25.6)
ob_cube_032.scale = (52.82, 1.0, 0.4314)
ob_cube_032.lineart.crease_threshold = 0.0
ob_cube_033.location = (-19.94, -0.9832, 39.17)
ob_cube_033.scale = (20.58, 1.0, 0.4314)
ob_cube_033.lineart.crease_threshold = 0.0
ob_cube_034.location = (12.59, -0.9832, 32.3)
ob_cube_034.rotation_euler = (2.166e-08, 0.5093, 8.322e-08)
ob_cube_034.scale = (14.16, 1.0, 0.394)
ob_cube_034.lineart.crease_threshold = 0.0
ob_cube_035.location = (48.19, -0.9832, 42.89)
ob_cube_035.scale = (22.79, 1.0, 9.572)
ob_cube_035.lineart.crease_threshold = 0.0
ob_cube_036.location = (5.658, -0.9832, 47.07)
ob_cube_036.scale = (22.79, 1.0, 2.71)
ob_cube_036.lineart.crease_threshold = 0.0
ob_cube_037.location = (15.14, -0.9832, 21.08)
ob_cube_037.scale = (2.069, 1.0, 4.288)
ob_cube_037.lineart.crease_threshold = 0.0
ob_cube_038.location = (15.59, -0.9832, 4.21)
ob_cube_038.scale = (2.069, 1.0, 5.314)
ob_cube_038.lineart.crease_threshold = 0.0

# ---- collection membership
col_collection_1.objects.link(ob_cube)
col_collection_1.objects.link(ob_cube_001)
col_collection_1.objects.link(ob_cube_002)
col_collection_1.objects.link(ob_cube_003)
col_collection_1.objects.link(ob_cube_004)
col_collection_1.objects.link(ob_cube_005)
col_collection_1.objects.link(ob_cube_006)
col_collection_1.objects.link(ob_cube_007)
col_collection_1.objects.link(ob_cube_008)
col_collection_1.objects.link(ob_cube_009)
col_collection_1.objects.link(ob_cube_011)
col_collection_1.objects.link(ob_cube_010)
col_collection_1.objects.link(ob_cube_012)
col_collection_1.objects.link(ob_cube_013)
col_collection_1.objects.link(ob_cube_014)
col_collection_1.objects.link(ob_cube_015)
col_collection_1.objects.link(ob_cube_016)
col_collection_1.objects.link(ob_cube_017)
col_collection_1.objects.link(ob_cube_018)
col_collection_1.objects.link(ob_cube_019)
col_collection_1.objects.link(ob_cube_020)
col_collection_1.objects.link(ob_cube_021)
col_collection_1.objects.link(ob_cube_022)
col_collection_1.objects.link(ob_cube_023)
col_collection_1.objects.link(ob_cube_024)
col_collection_1.objects.link(ob_cube_025)
col_collection_1.objects.link(ob_cube_026)
col_collection_1.objects.link(ob_cube_027)
col_collection_1.objects.link(ob_cube_028)
col_collection_1.objects.link(ob_cube_029)
col_collection_1.objects.link(ob_cube_030)
col_collection_1.objects.link(ob_cube_032)
col_collection_1.objects.link(ob_cube_033)
col_collection_1.objects.link(ob_cube_034)
col_collection_1.objects.link(ob_cube_035)
col_collection_1.objects.link(ob_cube_036)
col_collection_1.objects.link(ob_cube_037)
col_collection_1.objects.link(ob_cube_038)

# ---- scene / render settings (as saved in the file)
scene.camera = ob_cube_011
scene.frame_start = 1; scene.frame_end = 250; scene.frame_set(3)
scene.render.engine = 'BLENDER_EEVEE_NEXT'
scene.render.resolution_percentage = 50
scene.render.dither_intensity = 0.0
scene.cycles.use_denoising = False
scene.cycles.samples = 128
scene.cycles.sampling_pattern = 'TABULATED_SOBOL'
scene.cycles.use_adaptive_sampling = False
scene.cycles.use_light_tree = False
scene.cycles.blur_glossy = 0.0
scene.cycles.sample_clamp_indirect = 0.0
scene.view_settings.view_transform = 'Standard'
bpy.context.view_layer.update()

# ---- added for rendering (the .blend has no active camera and no usable light): camera, sun
cam_auto = bpy.data.cameras.new('AutoCamera')
cam_auto.lens = 50.0
cam_auto.sensor_width = 36.0
cam_auto.clip_end = 2380.65
ob_auto_camera = bpy.data.objects.new('AutoCamera', cam_auto)
scene.collection.objects.link(ob_auto_camera)
ob_auto_camera.location = (143.388, -163.764, 123.923)
ob_auto_camera.rotation_euler = (1.09748, -7.21219e-08, 0.694738)
scene.camera = ob_auto_camera
light_auto_sun = bpy.data.lights.new('AutoSun', 'SUN')
light_auto_sun.energy = 3.0
light_auto_sun.angle = 0.0523599
ob_auto_sun = bpy.data.objects.new('AutoSun', light_auto_sun)
scene.collection.objects.link(ob_auto_sun)
ob_auto_sun.rotation_euler = (0.872665, 0.174533, 0.523599)
bpy.context.view_layer.update()
